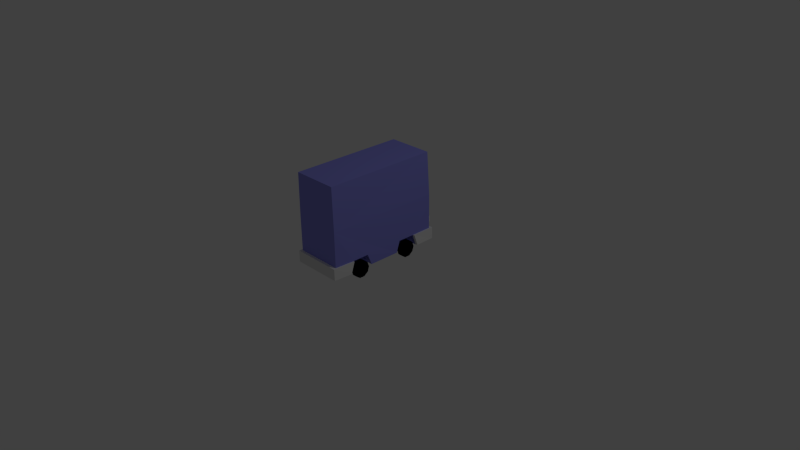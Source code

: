 # Source: CarBus.blend  (saved by Blender 2.72.0; exported with 4.5.12 LTS)
import bpy
from mathutils import Matrix  # noqa: F401  (used for matrix-valued properties, if any)

bpy.ops.wm.read_factory_settings(use_empty=True)
scene = bpy.context.scene
scene.name = 'Scene'

# ---- collections
col_collection_1 = bpy.data.collections.new('Collection 1'); scene.collection.children.link(col_collection_1)

# ---- materials (node trees are filled in below, after node groups)
mat_decelerate = bpy.data.materials.new('Decelerate')
mat_decelerate.alpha_threshold = 0.0
mat_decelerate.use_transparent_shadow = False
mat_decelerate.diffuse_color = (0.2661, 0.2695, 0.8, 1.0)
mat_decelerate.roughness = 0.5
mat_bumper = bpy.data.materials.new('Bumper')
mat_bumper.alpha_threshold = 0.0
mat_bumper.use_transparent_shadow = False
mat_bumper.roughness = 0.5
mat_wheel = bpy.data.materials.new('Wheel')
mat_wheel.alpha_threshold = 0.0
mat_wheel.use_transparent_shadow = False
mat_wheel.diffuse_color = (0.0, 0.0, 0.0, 1.0)
mat_wheel.roughness = 0.5
mat_headlights = bpy.data.materials.new('HeadLights')
mat_headlights.alpha_threshold = 0.0
mat_headlights.use_transparent_shadow = False
mat_headlights.diffuse_color = (1.0, 1.0, 1.0, 1.0)
mat_headlights.roughness = 0.5

# ---- material node trees

# ---- world
world_world = bpy.data.worlds.new('World'); scene.world = world_world
world_world.color = (0.05088, 0.05088, 0.05088)
world_world.use_sun_shadow = False
world_world.sun_shadow_jitter_overblur = 0.0
world_world.cycles.sampling_method = 'MANUAL'
world_world.cycles.sample_map_resolution = 256

# ---- cameras
cam_camera = bpy.data.cameras.new('Camera')
cam_camera.clip_end = 100.0
cam_camera.lens = 35.0
cam_camera.sensor_width = 32.0
cam_camera.sensor_height = 18.0
cam_camera.ortho_scale = 7.314
cam_camera.dof.focus_distance = 0.0
cam_camera.dof.aperture_fstop = 128.0

# ---- lights
light_lamp = bpy.data.lights.new('Lamp', 'POINT')
light_lamp.transmission_factor = 0.0
light_lamp.cutoff_distance = 30.0
light_lamp.energy = 100.0
light_lamp.shadow_buffer_clip_start = 1.001
light_lamp.shadow_soft_size = 0.1
light_lamp.shadow_maximum_resolution = 0.006
light_lamp.use_absolute_resolution = True
light_lamp.cycles.use_multiple_importance_sampling = False

# ---- meshes
me_cube_002 = bpy.data.meshes.new('Cube.002')
me_cube_002.from_pydata([(0.1925, 0.4373, 1.18), (0.1925, 0.4373, 1.174), (-1.639e-08, 0.4287, 1.18), (1.639e-08, 0.4287, 1.174), (-1.639e-08, 0.4061, 1.18), (1.639e-08, 0.4061, 1.174), (-1.639e-08, 0.3492, 1.18), (1.639e-08, 0.3492, 1.174), (0.1925, 0.3376, 1.18), (0.1925, 0.3376, 1.174), (0.33, 0.3492, 1.18), (0.33, 0.3492, 1.174), (0.33, 0.4061, 1.18), (0.33, 0.4061, 1.174), (0.33, 0.4287, 1.18), (0.33, 0.4287, 1.174), (-0.2929, 0.1125, 1.164), (-0.3187, 0.1126, -0.38), (-0.3359, 0.6246, 1.169), (-0.3187, 0.6195, -0.38), (0.3187, 0.1126, -0.38), (0.2929, 0.1125, 1.164), (0.3187, 0.6195, -0.38), (0.3338, 0.6246, 1.169), (-0.3344, 0.7345, 1.169), (-0.3187, 0.7326, -0.38), (-0.308, 1.313, 1.16), (-0.308, 1.313, -0.38), (0.3187, 0.7326, -0.38), (0.3344, 0.7345, 1.169), (0.308, 1.313, -0.38), (0.308, 1.313, 1.16), (-0.3344, 0.1126, -0.1639), (-0.3344, 0.1126, 0.92), (-0.3344, 0.1126, 0.1708), (-0.3344, 0.1126, 0.5951), (-0.3344, 0.2646, -0.114), (-0.3344, 0.2646, 0.114), (-0.3383, 0.2646, 0.8739), (-0.3344, 0.2642, 0.6456), (0.22, 0.1126, 0.92), (0.3344, 0.1126, 0.92), (0.3344, 0.1126, 0.5904), (0.3344, 0.1126, 0.1708), (0.3344, 0.1126, -0.1639), (0.3378, 0.2646, 0.8739), (0.3344, 0.2646, 0.646), (0.3344, 0.2646, 0.1121), (0.3344, 0.2646, -0.114), (-0.286, 0.1126, 0.114), (-0.3509, 0.1126, 0.114), (-0.286, 0.04555, 0.09222), (-0.3509, 0.04556, 0.09222), (-0.286, 0.004142, 0.03522), (-0.3509, 0.004143, 0.03522), (-0.286, 0.004143, -0.03524), (-0.3509, 0.004144, -0.03524), (-0.286, 0.04556, -0.09224), (-0.3509, 0.04556, -0.09224), (-0.286, 0.1126, -0.114), (-0.3509, 0.1126, -0.114), (-0.286, 0.1796, -0.09223), (-0.3509, 0.1796, -0.09223), (-0.286, 0.221, -0.03523), (-0.3509, 0.221, -0.03523), (-0.286, 0.221, 0.03522), (-0.3509, 0.221, 0.03522), (-0.286, 0.1796, 0.09222), (-0.3509, 0.1796, 0.09222), (-0.286, 0.1125, 0.874), (-0.3509, 0.1126, 0.874), (-0.286, 0.04554, 0.8522), (-0.3509, 0.04554, 0.8522), (-0.286, 0.004128, 0.7952), (-0.3509, 0.004129, 0.7952), (-0.286, 0.004129, 0.7248), (-0.3509, 0.00413, 0.7248), (-0.286, 0.04554, 0.6678), (-0.3509, 0.04555, 0.6678), (-0.286, 0.1126, 0.646), (-0.3509, 0.1126, 0.646), (-0.286, 0.1796, 0.6678), (-0.3509, 0.1796, 0.6678), (-0.286, 0.221, 0.7248), (-0.3509, 0.221, 0.7248), (-0.286, 0.221, 0.7952), (-0.3509, 0.221, 0.7952), (-0.286, 0.1796, 0.8522), (-0.3509, 0.1796, 0.8522), (0.3509, 0.1084, 0.1098), (0.286, 0.1084, 0.1098), (0.3509, 0.04141, 0.08798), (0.286, 0.04141, 0.08798), (0.3509, -4.836e-06, 0.03098), (0.286, -4.836e-06, 0.03098), (0.3509, -3.599e-06, -0.03948), (0.286, -3.599e-06, -0.03948), (0.3509, 0.04141, -0.09648), (0.286, 0.04141, -0.09648), (0.3509, 0.1084, -0.1182), (0.286, 0.1084, -0.1182), (0.3509, 0.1754, -0.09648), (0.286, 0.1754, -0.09648), (0.3509, 0.2168, -0.03947), (0.286, 0.2168, -0.03948), (0.3509, 0.2168, 0.03098), (0.286, 0.2168, 0.03098), (0.3509, 0.1754, 0.08798), (0.286, 0.1754, 0.08798), (0.3509, 0.1126, 0.874), (0.286, 0.1126, 0.874), (0.3509, 0.04554, 0.8522), (0.286, 0.04554, 0.8522), (0.3509, 0.004129, 0.7952), (0.286, 0.004129, 0.7952), (0.3509, 0.00413, 0.7248), (0.286, 0.00413, 0.7248), (0.3509, 0.04555, 0.6678), (0.286, 0.04555, 0.6678), (0.3509, 0.1126, 0.646), (0.286, 0.1126, 0.646), (0.3509, 0.1796, 0.6678), (0.286, 0.1796, 0.6678), (0.3509, 0.221, 0.7248), (0.286, 0.221, 0.7248), (0.3509, 0.221, 0.7952), (0.286, 0.221, 0.7952), (0.3509, 0.1796, 0.8522), (0.286, 0.1796, 0.8522), (0.22, 0.2646, 0.1123), (0.22, 0.2646, -0.114), (0.22, 0.1126, -0.1639), (0.22, 0.1126, 0.1708), (-0.22, 0.1126, -0.1639), (-0.22, 0.2646, -0.114), (-0.22, 0.2646, 0.1136), (-0.22, 0.1126, 0.1708), (0.22, 0.1126, 0.592), (0.22, 0.2645, 0.6459), (0.22, 0.2646, 0.874), (-0.22, 0.2643, 0.6457), (-0.22, 0.1126, 0.92), (-0.22, 0.1126, 0.5933), (-0.22, 0.2646, 0.874), (-0.3356, 0.2646, 1.167), (0.3335, 0.2646, 1.167), (-0.3575, 0.1117, 1.204), (0.3552, 0.1117, 1.204), (-0.3668, 0.1134, 0.9275), (-0.3607, 0.2662, 0.8819), (0.3661, 0.1134, 0.9276), (0.3602, 0.2662, 0.882), (-0.3575, 0.2658, 1.204), (0.3552, 0.2658, 1.204), (0.3187, 0.2646, -0.38), (-0.3187, 0.2646, -0.38), (-0.3388, 0.1122, -0.4197), (0.3388, 0.1122, -0.4197), (-0.3564, 0.113, -0.1686), (-0.3564, 0.2654, -0.1187), (0.3564, 0.113, -0.1686), (0.3564, 0.2654, -0.1187), (0.3384, 0.2653, -0.4203), (-0.3384, 0.2653, -0.4203), (-0.1925, 0.4373, 1.18), (-0.1925, 0.4373, 1.174), (-0.33, 0.4287, 1.18), (-0.33, 0.4287, 1.174), (-0.33, 0.4061, 1.18), (-0.33, 0.4061, 1.174), (-0.33, 0.3492, 1.18), (-0.33, 0.3492, 1.174), (-0.1925, 0.3376, 1.18), (-0.1925, 0.3376, 1.174), (-1.639e-08, 0.3492, 1.18), (1.639e-08, 0.3492, 1.174), (-1.639e-08, 0.4061, 1.18), (1.639e-08, 0.4061, 1.174), (-1.639e-08, 0.4287, 1.18), (1.639e-08, 0.4287, 1.174)], [], [(0, 1, 3, 2), (2, 3, 5, 4), (4, 5, 7, 6), (6, 7, 9, 8), (8, 9, 11, 10), (10, 11, 13, 12), (14, 15, 1, 0), (12, 13, 15, 14), (0, 2, 4, 6, 8, 10, 12, 14), (24, 25, 36, 37, 34, 35, 39), (19, 22, 154, 155), (22, 19, 25, 28), (144, 38, 149, 152), (26, 27, 25, 24), (30, 31, 29, 28), (26, 31, 30, 27), (24, 29, 31, 26), (27, 30, 28, 25), (45, 145, 153, 151), (19, 155, 36, 25), (34, 136, 132, 43, 42, 137, 142, 35), (138, 46, 45, 139), (145, 144, 152, 153), (154, 48, 161, 162), (137, 42, 46, 138), (40, 139, 45, 41), (49, 50, 52, 51), (51, 52, 54, 53), (53, 54, 56, 55), (55, 56, 58, 57), (57, 58, 60, 59), (59, 60, 62, 61), (61, 62, 64, 63), (63, 64, 66, 65), (52, 50, 68, 66, 64, 62, 60, 58, 56, 54), (67, 68, 50, 49), (65, 66, 68, 67), (69, 70, 72, 71), (71, 72, 74, 73), (73, 74, 76, 75), (75, 76, 78, 77), (77, 78, 80, 79), (79, 80, 82, 81), (81, 82, 84, 83), (83, 84, 86, 85), (72, 70, 88, 86, 84, 82, 80, 78, 76, 74), (87, 88, 70, 69), (85, 86, 88, 87), (89, 90, 92, 91), (91, 92, 94, 93), (93, 94, 96, 95), (95, 96, 98, 97), (97, 98, 100, 99), (99, 100, 102, 101), (101, 102, 104, 103), (103, 104, 106, 105), (107, 108, 90, 89), (105, 106, 108, 107), (89, 91, 93, 95, 97, 99, 101, 103, 105, 107), (109, 110, 112, 111), (111, 112, 114, 113), (113, 114, 116, 115), (115, 116, 118, 117), (117, 118, 120, 119), (119, 120, 122, 121), (121, 122, 124, 123), (123, 124, 126, 125), (127, 128, 110, 109), (125, 126, 128, 127), (109, 111, 113, 115, 117, 119, 121, 123, 125, 127), (23, 29, 24, 18), (49, 51, 53, 55, 57, 59, 61, 63, 65, 67), (69, 71, 73, 75, 77, 79, 81, 83, 85, 87), (112, 110, 128, 126, 124, 122, 120, 118, 116, 114), (92, 90, 108, 106, 104, 102, 100, 98, 96, 94), (28, 29, 46, 42, 43, 47, 48), (32, 133, 134, 36), (36, 134, 135, 37), (34, 37, 135, 136), (44, 131, 133, 32, 17, 20), (33, 141, 40, 41, 21, 16), (132, 129, 47, 43), (131, 44, 48, 130), (130, 48, 47, 129), (131, 132, 136, 133), (39, 140, 143, 38), (35, 142, 140, 39), (33, 38, 143, 141), (40, 141, 142, 137), (143, 140, 142, 141), (138, 139, 40, 137), (131, 130, 129, 132), (136, 135, 134, 133), (38, 144, 18), (45, 23, 145), (144, 145, 23, 18), (39, 38, 18, 24), (29, 23, 45, 46), (146, 147, 153, 152), (146, 152, 149, 148), (153, 147, 150, 151), (41, 45, 151, 150), (21, 41, 150, 147), (38, 33, 148, 149), (16, 21, 147, 146), (33, 16, 146, 148), (22, 28, 48, 154), (36, 155, 163, 159), (155, 154, 162, 163), (162, 161, 160, 157), (163, 156, 158, 159), (163, 162, 157, 156), (48, 44, 160, 161), (32, 36, 159, 158), (17, 32, 158, 156), (20, 17, 156, 157), (44, 20, 157, 160), (164, 165, 167, 166), (166, 167, 169, 168), (168, 169, 171, 170), (170, 171, 173, 172), (172, 173, 175, 174), (174, 175, 177, 176), (178, 179, 165, 164), (176, 177, 179, 178), (164, 166, 168, 170, 172, 174, 176, 178)])
me_cube_002.polygons.foreach_set('material_index', [3, 3, 3, 3, 3, 3, 3, 3, 3, 0, 0, 0, 1, 0, 0, 0, 0, 0, 1, 0, 0, 0, 1, 1, 0, 0, 2, 2, 2, 2, 2, 2, 2, 2, 2, 2, 2, 2, 2, 2, 2, 2, 2, 2, 2, 2, 2, 2, 2, 2, 2, 2, 2, 2, 2, 2, 2, 2, 2, 2, 2, 2, 2, 2, 2, 2, 2, 2, 2, 2, 0, 2, 2, 2, 2, 0, 0, 0, 0, 0, 0, 0, 0, 0, 0, 0, 0, 0, 0, 0, 0, 0, 0, 0, 0, 0, 0, 0, 1, 1, 1, 1, 1, 1, 1, 1, 0, 1, 1, 1, 1, 1, 1, 1, 1, 1, 1, 3, 3, 3, 3, 3, 3, 3, 3, 3])
me_cube_002.materials.append(mat_decelerate)
me_cube_002.materials.append(mat_bumper)
me_cube_002.materials.append(mat_wheel)
me_cube_002.materials.append(mat_headlights)
me_cube_002.use_remesh_preserve_volume = False
me_cube_002.use_remesh_preserve_attributes = False
me_cube_002.use_mirror_vertex_groups = False
me_cube_002.update()

# ---- objects
ob_lamp = bpy.data.objects.new('Lamp', light_lamp)
ob_camera = bpy.data.objects.new('Camera', cam_camera)
ob_sudan = bpy.data.objects.new('Sudan', me_cube_002)

# ---- transforms, parenting, visibility, modifiers, constraints
ob_lamp.location = (4.076, 1.005, 5.904)
ob_lamp.rotation_euler = (0.6503, 0.05522, 1.866)
ob_lamp.lock_rotations_4d = False
ob_lamp.empty_display_type = 'ARROWS'
ob_lamp.color = (0.0, 0.0, 0.0, 0.0)
ob_lamp.lineart.crease_threshold = 0.0
ob_camera.location = (7.481, -6.508, 5.344)
ob_camera.rotation_euler = (1.109, 0.01082, 0.8149)
ob_camera.lock_rotations_4d = False
ob_camera.empty_display_type = 'ARROWS'
ob_camera.color = (0.0, 0.0, 0.0, 0.0)
ob_camera.display_type = 'WIRE'
ob_camera.lineart.crease_threshold = 0.0
ob_sudan.location = (1.987e-08, -0.5, 2.831e-06)
ob_sudan.rotation_euler = (1.571, -0.0, -3.142)
ob_sudan.lineart.crease_threshold = 0.0

# ---- collection membership
col_collection_1.objects.link(ob_lamp)
col_collection_1.objects.link(ob_camera)
col_collection_1.objects.link(ob_sudan)

# ---- scene / render settings (as saved in the file)
scene.camera = ob_camera
scene.frame_start = 1; scene.frame_end = 250; scene.frame_set(3)
scene.render.engine = 'BLENDER_EEVEE_NEXT'
scene.render.resolution_percentage = 50
scene.render.dither_intensity = 0.0
scene.cycles.use_denoising = False
scene.cycles.samples = 10
scene.cycles.sampling_pattern = 'TABULATED_SOBOL'
scene.cycles.light_sampling_threshold = 0.0
scene.cycles.use_adaptive_sampling = False
scene.cycles.use_light_tree = False
scene.cycles.blur_glossy = 0.0
scene.cycles.pixel_filter_type = 'GAUSSIAN'
scene.cycles.sample_clamp_indirect = 0.0
scene.view_settings.view_transform = 'Standard'
bpy.context.view_layer.update()
